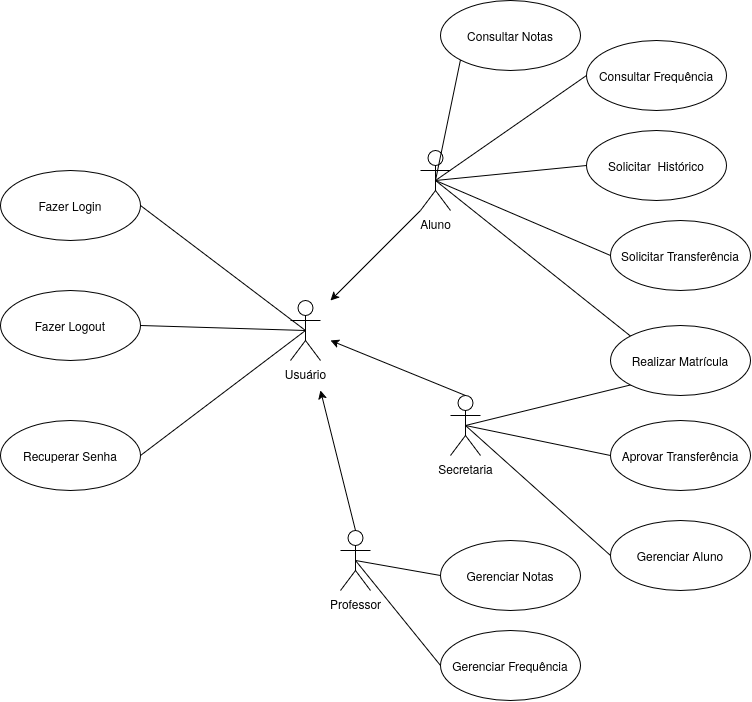

The diagram above was exported from draw.io. Its source (the exported page's mxGraphModel, read from the mxfile embedded in the PNG):
<mxGraphModel dx="1145" dy="709" grid="1" gridSize="10" guides="1" tooltips="1" connect="1" arrows="1" fold="1" page="1" pageScale="1" pageWidth="850" pageHeight="1100" math="0" shadow="0">
  <root>
    <mxCell id="0" />
    <mxCell id="1" parent="0" />
    <mxCell id="NR-A85DS2w6z3tO-yELA-11" edge="1" parent="1" source="NR-A85DS2w6z3tO-yELA-1" style="rounded=0;orthogonalLoop=1;jettySize=auto;html=1;exitX=0.5;exitY=0.5;exitDx=0;exitDy=0;exitPerimeter=0;entryX=1;entryY=0.5;entryDx=0;entryDy=0;endArrow=none;endFill=0;" target="NR-A85DS2w6z3tO-yELA-4">
      <mxGeometry relative="1" as="geometry" />
    </mxCell>
    <mxCell id="NR-A85DS2w6z3tO-yELA-14" edge="1" parent="1" source="NR-A85DS2w6z3tO-yELA-1" style="edgeStyle=none;rounded=0;orthogonalLoop=1;jettySize=auto;html=1;exitX=0.5;exitY=0.5;exitDx=0;exitDy=0;exitPerimeter=0;entryX=1;entryY=0.5;entryDx=0;entryDy=0;endArrow=none;endFill=0;" target="NR-A85DS2w6z3tO-yELA-5">
      <mxGeometry relative="1" as="geometry" />
    </mxCell>
    <mxCell id="NR-A85DS2w6z3tO-yELA-1" parent="1" style="shape=umlActor;html=1;verticalLabelPosition=bottom;verticalAlign=top;align=center;" value="Usuário" vertex="1">
      <mxGeometry height="60" width="30" x="320" y="630" as="geometry" />
    </mxCell>
    <mxCell id="NR-A85DS2w6z3tO-yELA-18" edge="1" parent="1" source="NR-A85DS2w6z3tO-yELA-2" style="edgeStyle=none;rounded=0;orthogonalLoop=1;jettySize=auto;html=1;exitX=0.5;exitY=0.5;exitDx=0;exitDy=0;exitPerimeter=0;entryX=0;entryY=0.5;entryDx=0;entryDy=0;endArrow=none;endFill=0;" target="NR-A85DS2w6z3tO-yELA-17">
      <mxGeometry relative="1" as="geometry" />
    </mxCell>
    <mxCell id="BHtqXgXE0ztp7Cxy-aiP-2" edge="1" parent="1" source="NR-A85DS2w6z3tO-yELA-2" style="edgeStyle=none;rounded=0;orthogonalLoop=1;jettySize=auto;html=1;exitX=0.5;exitY=0.5;exitDx=0;exitDy=0;exitPerimeter=0;entryX=0;entryY=0;entryDx=0;entryDy=0;endArrow=none;endFill=0;" target="BHtqXgXE0ztp7Cxy-aiP-1">
      <mxGeometry relative="1" as="geometry" />
    </mxCell>
    <mxCell id="NR-A85DS2w6z3tO-yELA-2" parent="1" style="shape=umlActor;html=1;verticalLabelPosition=bottom;verticalAlign=top;align=center;" value="Aluno" vertex="1">
      <mxGeometry height="60" width="30" x="450" y="480" as="geometry" />
    </mxCell>
    <mxCell id="NR-A85DS2w6z3tO-yELA-3" parent="1" style="ellipse;whiteSpace=wrap;html=1;" value="Fazer Logout" vertex="1">
      <mxGeometry height="70" width="140" x="30" y="620" as="geometry" />
    </mxCell>
    <mxCell id="NR-A85DS2w6z3tO-yELA-4" parent="1" style="ellipse;whiteSpace=wrap;html=1;" value="&lt;div&gt;Fazer Login&lt;/div&gt;" vertex="1">
      <mxGeometry height="70" width="140" x="30" y="500" as="geometry" />
    </mxCell>
    <mxCell id="NR-A85DS2w6z3tO-yELA-5" parent="1" style="ellipse;whiteSpace=wrap;html=1;" value="Recuperar Senha" vertex="1">
      <mxGeometry height="70" width="140" x="30" y="750" as="geometry" />
    </mxCell>
    <mxCell id="NR-A85DS2w6z3tO-yELA-6" parent="1" style="ellipse;whiteSpace=wrap;html=1;" value="Gerenciar Notas" vertex="1">
      <mxGeometry height="70" width="140" x="470" y="870" as="geometry" />
    </mxCell>
    <mxCell id="NR-A85DS2w6z3tO-yELA-7" parent="1" style="ellipse;whiteSpace=wrap;html=1;" value="Gerenciar Frequência" vertex="1">
      <mxGeometry height="70" width="140" x="470" y="960" as="geometry" />
    </mxCell>
    <mxCell id="NR-A85DS2w6z3tO-yELA-20" edge="1" parent="1" source="NR-A85DS2w6z3tO-yELA-8" style="edgeStyle=none;rounded=0;orthogonalLoop=1;jettySize=auto;html=1;exitX=0.5;exitY=0.5;exitDx=0;exitDy=0;exitPerimeter=0;entryX=0;entryY=0.5;entryDx=0;entryDy=0;endArrow=none;endFill=0;" target="NR-A85DS2w6z3tO-yELA-16">
      <mxGeometry relative="1" as="geometry" />
    </mxCell>
    <mxCell id="NR-A85DS2w6z3tO-yELA-22" edge="1" parent="1" source="NR-A85DS2w6z3tO-yELA-8" style="edgeStyle=none;rounded=0;orthogonalLoop=1;jettySize=auto;html=1;exitX=0.5;exitY=0.5;exitDx=0;exitDy=0;exitPerimeter=0;entryX=0;entryY=0.5;entryDx=0;entryDy=0;endArrow=none;endFill=0;" target="NR-A85DS2w6z3tO-yELA-21">
      <mxGeometry relative="1" as="geometry" />
    </mxCell>
    <mxCell id="NR-A85DS2w6z3tO-yELA-24" edge="1" parent="1" source="NR-A85DS2w6z3tO-yELA-8" style="edgeStyle=none;rounded=0;orthogonalLoop=1;jettySize=auto;html=1;exitX=0.5;exitY=0;exitDx=0;exitDy=0;exitPerimeter=0;">
      <mxGeometry relative="1" as="geometry">
        <mxPoint x="541" y="612" as="sourcePoint" />
        <mxPoint x="360" y="670" as="targetPoint" />
      </mxGeometry>
    </mxCell>
    <mxCell id="BHtqXgXE0ztp7Cxy-aiP-3" edge="1" parent="1" source="NR-A85DS2w6z3tO-yELA-8" style="edgeStyle=none;rounded=0;orthogonalLoop=1;jettySize=auto;html=1;exitX=0.5;exitY=0.5;exitDx=0;exitDy=0;exitPerimeter=0;entryX=0;entryY=1;entryDx=0;entryDy=0;endArrow=none;endFill=0;" target="BHtqXgXE0ztp7Cxy-aiP-1">
      <mxGeometry relative="1" as="geometry" />
    </mxCell>
    <mxCell id="NR-A85DS2w6z3tO-yELA-8" parent="1" style="shape=umlActor;html=1;verticalLabelPosition=bottom;verticalAlign=top;align=center;" value="&lt;div&gt;Secretaria&lt;/div&gt;" vertex="1">
      <mxGeometry height="60" width="30" x="480" y="725" as="geometry" />
    </mxCell>
    <mxCell id="NR-A85DS2w6z3tO-yELA-12" edge="1" parent="1" source="NR-A85DS2w6z3tO-yELA-9" style="rounded=0;orthogonalLoop=1;jettySize=auto;html=1;exitX=0.5;exitY=0.5;exitDx=0;exitDy=0;exitPerimeter=0;entryX=0;entryY=0.5;entryDx=0;entryDy=0;endArrow=none;endFill=0;" target="NR-A85DS2w6z3tO-yELA-7">
      <mxGeometry relative="1" as="geometry" />
    </mxCell>
    <mxCell id="NR-A85DS2w6z3tO-yELA-13" edge="1" parent="1" source="NR-A85DS2w6z3tO-yELA-9" style="edgeStyle=none;rounded=0;orthogonalLoop=1;jettySize=auto;html=1;exitX=0.5;exitY=0.5;exitDx=0;exitDy=0;exitPerimeter=0;entryX=0;entryY=0.5;entryDx=0;entryDy=0;endArrow=none;endFill=0;" target="NR-A85DS2w6z3tO-yELA-6">
      <mxGeometry relative="1" as="geometry" />
    </mxCell>
    <mxCell id="NR-A85DS2w6z3tO-yELA-25" edge="1" parent="1" source="NR-A85DS2w6z3tO-yELA-9" style="edgeStyle=none;rounded=0;orthogonalLoop=1;jettySize=auto;html=1;exitX=0.5;exitY=0;exitDx=0;exitDy=0;exitPerimeter=0;">
      <mxGeometry relative="1" as="geometry">
        <mxPoint x="350" y="720" as="targetPoint" />
      </mxGeometry>
    </mxCell>
    <mxCell id="NR-A85DS2w6z3tO-yELA-9" parent="1" style="shape=umlActor;html=1;verticalLabelPosition=bottom;verticalAlign=top;align=center;" value="Professor" vertex="1">
      <mxGeometry height="60" width="30" x="370" y="860" as="geometry" />
    </mxCell>
    <mxCell id="NR-A85DS2w6z3tO-yELA-15" edge="1" parent="1" source="NR-A85DS2w6z3tO-yELA-3" style="edgeStyle=none;rounded=0;orthogonalLoop=1;jettySize=auto;html=1;exitX=1;exitY=0.5;exitDx=0;exitDy=0;entryX=0.5;entryY=0.5;entryDx=0;entryDy=0;entryPerimeter=0;endArrow=none;endFill=0;" target="NR-A85DS2w6z3tO-yELA-1">
      <mxGeometry relative="1" as="geometry" />
    </mxCell>
    <mxCell id="NR-A85DS2w6z3tO-yELA-16" parent="1" style="ellipse;whiteSpace=wrap;html=1;" value="Gerenciar Aluno" vertex="1">
      <mxGeometry height="70" width="140" x="640" y="850" as="geometry" />
    </mxCell>
    <mxCell id="NR-A85DS2w6z3tO-yELA-17" parent="1" style="ellipse;whiteSpace=wrap;html=1;" value="Solicitar Transferência" vertex="1">
      <mxGeometry height="70" width="140" x="640" y="550" as="geometry" />
    </mxCell>
    <mxCell id="NR-A85DS2w6z3tO-yELA-21" parent="1" style="ellipse;whiteSpace=wrap;html=1;" value="Aprovar Transferência" vertex="1">
      <mxGeometry height="70" width="140" x="640" y="750" as="geometry" />
    </mxCell>
    <mxCell id="NR-A85DS2w6z3tO-yELA-23" edge="1" parent="1" source="NR-A85DS2w6z3tO-yELA-2" style="edgeStyle=none;rounded=0;orthogonalLoop=1;jettySize=auto;html=1;exitX=0;exitY=1;exitDx=0;exitDy=0;exitPerimeter=0;">
      <mxGeometry relative="1" as="geometry">
        <mxPoint x="360" y="630" as="targetPoint" />
      </mxGeometry>
    </mxCell>
    <mxCell id="NR-A85DS2w6z3tO-yELA-26" parent="1" style="ellipse;whiteSpace=wrap;html=1;" value="&lt;div&gt;Consultar Notas&lt;/div&gt;" vertex="1">
      <mxGeometry height="70" width="140" x="470" y="330" as="geometry" />
    </mxCell>
    <mxCell id="NR-A85DS2w6z3tO-yELA-27" parent="1" style="ellipse;whiteSpace=wrap;html=1;" value="Consultar Frequência" vertex="1">
      <mxGeometry height="70" width="140" x="616" y="370" as="geometry" />
    </mxCell>
    <mxCell id="NR-A85DS2w6z3tO-yELA-28" parent="1" style="ellipse;whiteSpace=wrap;html=1;" value="Solicitar&amp;nbsp; Histórico" vertex="1">
      <mxGeometry height="70" width="140" x="616" y="460" as="geometry" />
    </mxCell>
    <mxCell id="NR-A85DS2w6z3tO-yELA-29" edge="1" parent="1" source="NR-A85DS2w6z3tO-yELA-26" style="edgeStyle=none;rounded=0;orthogonalLoop=1;jettySize=auto;html=1;exitX=0;exitY=1;exitDx=0;exitDy=0;entryX=0.5;entryY=0.5;entryDx=0;entryDy=0;entryPerimeter=0;endArrow=none;endFill=0;" target="NR-A85DS2w6z3tO-yELA-2">
      <mxGeometry relative="1" as="geometry" />
    </mxCell>
    <mxCell id="NR-A85DS2w6z3tO-yELA-30" edge="1" parent="1" source="NR-A85DS2w6z3tO-yELA-27" style="edgeStyle=none;rounded=0;orthogonalLoop=1;jettySize=auto;html=1;exitX=0;exitY=0.5;exitDx=0;exitDy=0;entryX=0.5;entryY=0.5;entryDx=0;entryDy=0;entryPerimeter=0;endArrow=none;endFill=0;" target="NR-A85DS2w6z3tO-yELA-2">
      <mxGeometry relative="1" as="geometry" />
    </mxCell>
    <mxCell id="NR-A85DS2w6z3tO-yELA-31" edge="1" parent="1" source="NR-A85DS2w6z3tO-yELA-28" style="edgeStyle=none;rounded=0;orthogonalLoop=1;jettySize=auto;html=1;exitX=0;exitY=0.5;exitDx=0;exitDy=0;entryX=0.5;entryY=0.5;entryDx=0;entryDy=0;entryPerimeter=0;endArrow=none;endFill=0;" target="NR-A85DS2w6z3tO-yELA-2">
      <mxGeometry relative="1" as="geometry" />
    </mxCell>
    <mxCell id="BHtqXgXE0ztp7Cxy-aiP-1" parent="1" style="ellipse;whiteSpace=wrap;html=1;" value="Realizar Matrícula" vertex="1">
      <mxGeometry height="70" width="140" x="640" y="655" as="geometry" />
    </mxCell>
  </root>
</mxGraphModel>